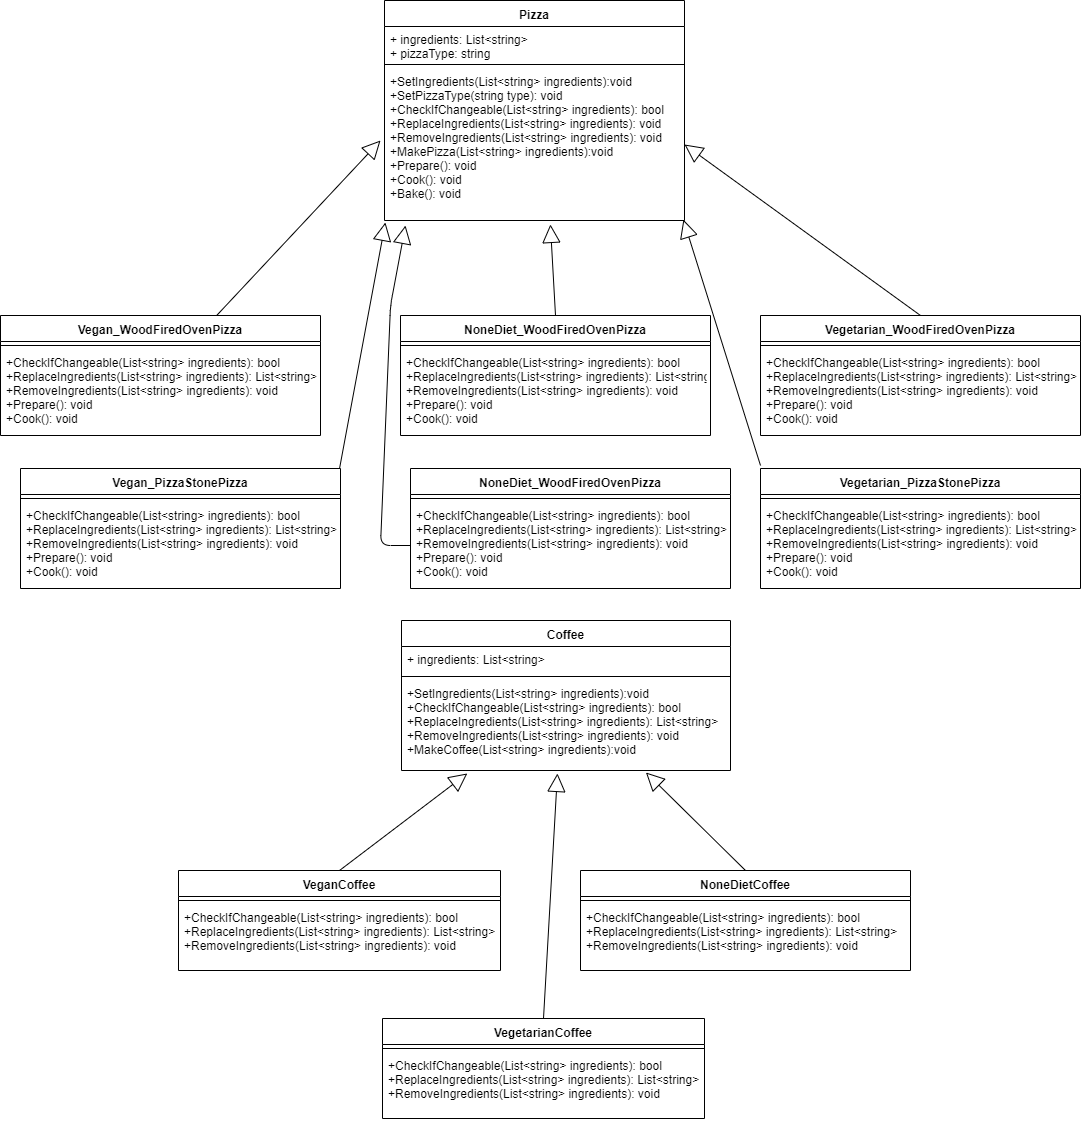

The diagram above was exported from draw.io. Its source (the exported page's mxGraphModel, read from the mxfile embedded in the PNG):
<mxGraphModel dx="1182" dy="715" grid="1" gridSize="10" guides="1" tooltips="1" connect="1" arrows="1" fold="1" page="1" pageScale="1" pageWidth="1169" pageHeight="827" math="0" shadow="0">
  <root>
    <mxCell id="0" />
    <mxCell id="1" parent="0" />
    <mxCell id="WJiavjVWi5YrfynynHwX-58" value="Vegan_WoodFiredOvenPizza" style="swimlane;fontStyle=1;align=center;verticalAlign=top;childLayout=stackLayout;horizontal=1;startSize=26;horizontalStack=0;resizeParent=1;resizeParentMax=0;resizeLast=0;collapsible=1;marginBottom=0;" parent="1" vertex="1">
      <mxGeometry x="50" y="325" width="320" height="120" as="geometry" />
    </mxCell>
    <mxCell id="WJiavjVWi5YrfynynHwX-60" value="" style="line;strokeWidth=1;fillColor=none;align=left;verticalAlign=middle;spacingTop=-1;spacingLeft=3;spacingRight=3;rotatable=0;labelPosition=right;points=[];portConstraint=eastwest;" parent="WJiavjVWi5YrfynynHwX-58" vertex="1">
      <mxGeometry y="26" width="320" height="8" as="geometry" />
    </mxCell>
    <mxCell id="WJiavjVWi5YrfynynHwX-61" value="+CheckIfChangeable(List&lt;string&gt; ingredients): bool&#10;+ReplaceIngredients(List&lt;string&gt; ingredients): List&lt;string&gt;&#10;+RemoveIngredients(List&lt;string&gt; ingredients): void&#10;+Prepare(): void&#10;+Cook(): void" style="text;strokeColor=none;fillColor=none;align=left;verticalAlign=top;spacingLeft=4;spacingRight=4;overflow=hidden;rotatable=0;points=[[0,0.5],[1,0.5]];portConstraint=eastwest;" parent="WJiavjVWi5YrfynynHwX-58" vertex="1">
      <mxGeometry y="34" width="320" height="86" as="geometry" />
    </mxCell>
    <mxCell id="WJiavjVWi5YrfynynHwX-62" value="Vegetarian_WoodFiredOvenPizza" style="swimlane;fontStyle=1;align=center;verticalAlign=top;childLayout=stackLayout;horizontal=1;startSize=26;horizontalStack=0;resizeParent=1;resizeParentMax=0;resizeLast=0;collapsible=1;marginBottom=0;" parent="1" vertex="1">
      <mxGeometry x="810" y="325" width="320" height="120" as="geometry" />
    </mxCell>
    <mxCell id="WJiavjVWi5YrfynynHwX-63" value="" style="line;strokeWidth=1;fillColor=none;align=left;verticalAlign=middle;spacingTop=-1;spacingLeft=3;spacingRight=3;rotatable=0;labelPosition=right;points=[];portConstraint=eastwest;" parent="WJiavjVWi5YrfynynHwX-62" vertex="1">
      <mxGeometry y="26" width="320" height="8" as="geometry" />
    </mxCell>
    <mxCell id="WJiavjVWi5YrfynynHwX-64" value="+CheckIfChangeable(List&lt;string&gt; ingredients): bool&#10;+ReplaceIngredients(List&lt;string&gt; ingredients): List&lt;string&gt;&#10;+RemoveIngredients(List&lt;string&gt; ingredients): void&#10;+Prepare(): void&#10;+Cook(): void" style="text;strokeColor=none;fillColor=none;align=left;verticalAlign=top;spacingLeft=4;spacingRight=4;overflow=hidden;rotatable=0;points=[[0,0.5],[1,0.5]];portConstraint=eastwest;" parent="WJiavjVWi5YrfynynHwX-62" vertex="1">
      <mxGeometry y="34" width="320" height="86" as="geometry" />
    </mxCell>
    <mxCell id="WJiavjVWi5YrfynynHwX-68" value="" style="endArrow=block;endSize=16;endFill=0;html=1;" parent="1" source="WJiavjVWi5YrfynynHwX-58" edge="1">
      <mxGeometry width="160" relative="1" as="geometry">
        <mxPoint x="437" y="200" as="sourcePoint" />
        <mxPoint x="430" y="150" as="targetPoint" />
      </mxGeometry>
    </mxCell>
    <mxCell id="WJiavjVWi5YrfynynHwX-69" value="" style="endArrow=block;endSize=16;endFill=0;html=1;exitX=0.5;exitY=0;exitDx=0;exitDy=0;entryX=1;entryY=0.5;entryDx=0;entryDy=0;" parent="1" source="WJiavjVWi5YrfynynHwX-62" target="bOhgPZv443zshsSKOI5b-4" edge="1">
      <mxGeometry width="160" relative="1" as="geometry">
        <mxPoint x="447" y="210" as="sourcePoint" />
        <mxPoint x="742" y="136" as="targetPoint" />
      </mxGeometry>
    </mxCell>
    <mxCell id="WJiavjVWi5YrfynynHwX-70" value="" style="endArrow=block;endSize=16;endFill=0;html=1;exitX=0.5;exitY=0;exitDx=0;exitDy=0;entryX=0.553;entryY=1.026;entryDx=0;entryDy=0;entryPerimeter=0;" parent="1" source="WJiavjVWi5YrfynynHwX-94" edge="1" target="bOhgPZv443zshsSKOI5b-4">
      <mxGeometry width="160" relative="1" as="geometry">
        <mxPoint x="590" y="329" as="sourcePoint" />
        <mxPoint x="588" y="257" as="targetPoint" />
      </mxGeometry>
    </mxCell>
    <mxCell id="WJiavjVWi5YrfynynHwX-87" value="Vegan_PizzaStonePizza" style="swimlane;fontStyle=1;align=center;verticalAlign=top;childLayout=stackLayout;horizontal=1;startSize=26;horizontalStack=0;resizeParent=1;resizeParentMax=0;resizeLast=0;collapsible=1;marginBottom=0;" parent="1" vertex="1">
      <mxGeometry x="70" y="478" width="320" height="120" as="geometry" />
    </mxCell>
    <mxCell id="WJiavjVWi5YrfynynHwX-88" value="" style="line;strokeWidth=1;fillColor=none;align=left;verticalAlign=middle;spacingTop=-1;spacingLeft=3;spacingRight=3;rotatable=0;labelPosition=right;points=[];portConstraint=eastwest;" parent="WJiavjVWi5YrfynynHwX-87" vertex="1">
      <mxGeometry y="26" width="320" height="8" as="geometry" />
    </mxCell>
    <mxCell id="WJiavjVWi5YrfynynHwX-89" value="+CheckIfChangeable(List&lt;string&gt; ingredients): bool&#10;+ReplaceIngredients(List&lt;string&gt; ingredients): List&lt;string&gt;&#10;+RemoveIngredients(List&lt;string&gt; ingredients): void&#10;+Prepare(): void&#10;+Cook(): void" style="text;strokeColor=none;fillColor=none;align=left;verticalAlign=top;spacingLeft=4;spacingRight=4;overflow=hidden;rotatable=0;points=[[0,0.5],[1,0.5]];portConstraint=eastwest;" parent="WJiavjVWi5YrfynynHwX-87" vertex="1">
      <mxGeometry y="34" width="320" height="86" as="geometry" />
    </mxCell>
    <mxCell id="WJiavjVWi5YrfynynHwX-90" value="" style="endArrow=block;endSize=16;endFill=0;html=1;exitX=0.997;exitY=0;exitDx=0;exitDy=0;exitPerimeter=0;entryX=0.003;entryY=1.013;entryDx=0;entryDy=0;entryPerimeter=0;" parent="1" source="WJiavjVWi5YrfynynHwX-87" edge="1" target="bOhgPZv443zshsSKOI5b-4">
      <mxGeometry width="160" relative="1" as="geometry">
        <mxPoint x="344.9230769230769" y="335" as="sourcePoint" />
        <mxPoint x="442" y="255" as="targetPoint" />
      </mxGeometry>
    </mxCell>
    <mxCell id="WJiavjVWi5YrfynynHwX-91" value="Vegetarian_PizzaStonePizza" style="swimlane;fontStyle=1;align=center;verticalAlign=top;childLayout=stackLayout;horizontal=1;startSize=26;horizontalStack=0;resizeParent=1;resizeParentMax=0;resizeLast=0;collapsible=1;marginBottom=0;" parent="1" vertex="1">
      <mxGeometry x="810" y="478" width="320" height="120" as="geometry" />
    </mxCell>
    <mxCell id="WJiavjVWi5YrfynynHwX-92" value="" style="line;strokeWidth=1;fillColor=none;align=left;verticalAlign=middle;spacingTop=-1;spacingLeft=3;spacingRight=3;rotatable=0;labelPosition=right;points=[];portConstraint=eastwest;" parent="WJiavjVWi5YrfynynHwX-91" vertex="1">
      <mxGeometry y="26" width="320" height="8" as="geometry" />
    </mxCell>
    <mxCell id="WJiavjVWi5YrfynynHwX-93" value="+CheckIfChangeable(List&lt;string&gt; ingredients): bool&#10;+ReplaceIngredients(List&lt;string&gt; ingredients): List&lt;string&gt;&#10;+RemoveIngredients(List&lt;string&gt; ingredients): void&#10;+Prepare(): void&#10;+Cook(): void" style="text;strokeColor=none;fillColor=none;align=left;verticalAlign=top;spacingLeft=4;spacingRight=4;overflow=hidden;rotatable=0;points=[[0,0.5],[1,0.5]];portConstraint=eastwest;" parent="WJiavjVWi5YrfynynHwX-91" vertex="1">
      <mxGeometry y="34" width="320" height="86" as="geometry" />
    </mxCell>
    <mxCell id="WJiavjVWi5YrfynynHwX-94" value="NoneDiet_WoodFiredOvenPizza" style="swimlane;fontStyle=1;align=center;verticalAlign=top;childLayout=stackLayout;horizontal=1;startSize=26;horizontalStack=0;resizeParent=1;resizeParentMax=0;resizeLast=0;collapsible=1;marginBottom=0;" parent="1" vertex="1">
      <mxGeometry x="450" y="325" width="310" height="120" as="geometry" />
    </mxCell>
    <mxCell id="WJiavjVWi5YrfynynHwX-95" value="" style="line;strokeWidth=1;fillColor=none;align=left;verticalAlign=middle;spacingTop=-1;spacingLeft=3;spacingRight=3;rotatable=0;labelPosition=right;points=[];portConstraint=eastwest;" parent="WJiavjVWi5YrfynynHwX-94" vertex="1">
      <mxGeometry y="26" width="310" height="8" as="geometry" />
    </mxCell>
    <mxCell id="WJiavjVWi5YrfynynHwX-96" value="+CheckIfChangeable(List&lt;string&gt; ingredients): bool&#10;+ReplaceIngredients(List&lt;string&gt; ingredients): List&lt;string&gt;&#10;+RemoveIngredients(List&lt;string&gt; ingredients): void&#10;+Prepare(): void&#10;+Cook(): void" style="text;strokeColor=none;fillColor=none;align=left;verticalAlign=top;spacingLeft=4;spacingRight=4;overflow=hidden;rotatable=0;points=[[0,0.5],[1,0.5]];portConstraint=eastwest;" parent="WJiavjVWi5YrfynynHwX-94" vertex="1">
      <mxGeometry y="34" width="310" height="86" as="geometry" />
    </mxCell>
    <mxCell id="WJiavjVWi5YrfynynHwX-97" value="NoneDiet_WoodFiredOvenPizza" style="swimlane;fontStyle=1;align=center;verticalAlign=top;childLayout=stackLayout;horizontal=1;startSize=26;horizontalStack=0;resizeParent=1;resizeParentMax=0;resizeLast=0;collapsible=1;marginBottom=0;" parent="1" vertex="1">
      <mxGeometry x="460" y="478" width="320" height="120" as="geometry" />
    </mxCell>
    <mxCell id="WJiavjVWi5YrfynynHwX-98" value="" style="line;strokeWidth=1;fillColor=none;align=left;verticalAlign=middle;spacingTop=-1;spacingLeft=3;spacingRight=3;rotatable=0;labelPosition=right;points=[];portConstraint=eastwest;" parent="WJiavjVWi5YrfynynHwX-97" vertex="1">
      <mxGeometry y="26" width="320" height="8" as="geometry" />
    </mxCell>
    <mxCell id="WJiavjVWi5YrfynynHwX-99" value="+CheckIfChangeable(List&lt;string&gt; ingredients): bool&#10;+ReplaceIngredients(List&lt;string&gt; ingredients): List&lt;string&gt;&#10;+RemoveIngredients(List&lt;string&gt; ingredients): void&#10;+Prepare(): void&#10;+Cook(): void" style="text;strokeColor=none;fillColor=none;align=left;verticalAlign=top;spacingLeft=4;spacingRight=4;overflow=hidden;rotatable=0;points=[[0,0.5],[1,0.5]];portConstraint=eastwest;" parent="WJiavjVWi5YrfynynHwX-97" vertex="1">
      <mxGeometry y="34" width="320" height="86" as="geometry" />
    </mxCell>
    <mxCell id="WJiavjVWi5YrfynynHwX-100" value="" style="endArrow=block;endSize=16;endFill=0;html=1;entryX=1.003;entryY=0.756;entryDx=0;entryDy=0;entryPerimeter=0;" parent="1" edge="1">
      <mxGeometry width="160" relative="1" as="geometry">
        <mxPoint x="810" y="475" as="sourcePoint" />
        <mxPoint x="732.9000000000001" y="229.15999999999997" as="targetPoint" />
      </mxGeometry>
    </mxCell>
    <mxCell id="WJiavjVWi5YrfynynHwX-101" value="" style="endArrow=block;endSize=16;endFill=0;html=1;exitX=0;exitY=0.5;exitDx=0;exitDy=0;entryX=0.07;entryY=1.033;entryDx=0;entryDy=0;entryPerimeter=0;" parent="1" source="WJiavjVWi5YrfynynHwX-99" target="bOhgPZv443zshsSKOI5b-4" edge="1">
      <mxGeometry width="160" relative="1" as="geometry">
        <mxPoint x="630" y="345" as="sourcePoint" />
        <mxPoint x="509.0999999999999" y="257.21000000000004" as="targetPoint" />
        <Array as="points">
          <mxPoint x="430" y="555" />
          <mxPoint x="440" y="315" />
        </Array>
      </mxGeometry>
    </mxCell>
    <mxCell id="bOhgPZv443zshsSKOI5b-1" value="Pizza" style="swimlane;fontStyle=1;align=center;verticalAlign=top;childLayout=stackLayout;horizontal=1;startSize=26;horizontalStack=0;resizeParent=1;resizeParentMax=0;resizeLast=0;collapsible=1;marginBottom=0;" vertex="1" parent="1">
      <mxGeometry x="434" y="10" width="300" height="220" as="geometry" />
    </mxCell>
    <mxCell id="bOhgPZv443zshsSKOI5b-2" value="+ ingredients: List&lt;string&gt;&#10;+ pizzaType: string" style="text;strokeColor=none;fillColor=none;align=left;verticalAlign=top;spacingLeft=4;spacingRight=4;overflow=hidden;rotatable=0;points=[[0,0.5],[1,0.5]];portConstraint=eastwest;" vertex="1" parent="bOhgPZv443zshsSKOI5b-1">
      <mxGeometry y="26" width="300" height="34" as="geometry" />
    </mxCell>
    <mxCell id="bOhgPZv443zshsSKOI5b-3" value="" style="line;strokeWidth=1;fillColor=none;align=left;verticalAlign=middle;spacingTop=-1;spacingLeft=3;spacingRight=3;rotatable=0;labelPosition=right;points=[];portConstraint=eastwest;" vertex="1" parent="bOhgPZv443zshsSKOI5b-1">
      <mxGeometry y="60" width="300" height="8" as="geometry" />
    </mxCell>
    <mxCell id="bOhgPZv443zshsSKOI5b-4" value="+SetIngredients(List&lt;string&gt; ingredients):void&#10;+SetPizzaType(string type): void&#10;+CheckIfChangeable(List&lt;string&gt; ingredients): bool&#10;+ReplaceIngredients(List&lt;string&gt; ingredients): void&#10;+RemoveIngredients(List&lt;string&gt; ingredients): void&#10;+MakePizza(List&lt;string&gt; ingredients):void&#10;+Prepare(): void&#10;+Cook(): void&#10;+Bake(): void" style="text;strokeColor=none;fillColor=none;align=left;verticalAlign=top;spacingLeft=4;spacingRight=4;overflow=hidden;rotatable=0;points=[[0,0.5],[1,0.5]];portConstraint=eastwest;" vertex="1" parent="bOhgPZv443zshsSKOI5b-1">
      <mxGeometry y="68" width="300" height="152" as="geometry" />
    </mxCell>
    <mxCell id="bOhgPZv443zshsSKOI5b-6" value="Coffee" style="swimlane;fontStyle=1;align=center;verticalAlign=top;childLayout=stackLayout;horizontal=1;startSize=26;horizontalStack=0;resizeParent=1;resizeParentMax=0;resizeLast=0;collapsible=1;marginBottom=0;" vertex="1" parent="1">
      <mxGeometry x="451" y="630" width="329" height="150" as="geometry" />
    </mxCell>
    <mxCell id="bOhgPZv443zshsSKOI5b-7" value="+ ingredients: List&lt;string&gt;&#10;" style="text;strokeColor=none;fillColor=none;align=left;verticalAlign=top;spacingLeft=4;spacingRight=4;overflow=hidden;rotatable=0;points=[[0,0.5],[1,0.5]];portConstraint=eastwest;" vertex="1" parent="bOhgPZv443zshsSKOI5b-6">
      <mxGeometry y="26" width="329" height="26" as="geometry" />
    </mxCell>
    <mxCell id="bOhgPZv443zshsSKOI5b-8" value="" style="line;strokeWidth=1;fillColor=none;align=left;verticalAlign=middle;spacingTop=-1;spacingLeft=3;spacingRight=3;rotatable=0;labelPosition=right;points=[];portConstraint=eastwest;" vertex="1" parent="bOhgPZv443zshsSKOI5b-6">
      <mxGeometry y="52" width="329" height="8" as="geometry" />
    </mxCell>
    <mxCell id="bOhgPZv443zshsSKOI5b-9" value="+SetIngredients(List&lt;string&gt; ingredients):void&#10;+CheckIfChangeable(List&lt;string&gt; ingredients): bool&#10;+ReplaceIngredients(List&lt;string&gt; ingredients): List&lt;string&gt;&#10;+RemoveIngredients(List&lt;string&gt; ingredients): void&#10;+MakeCoffee(List&lt;string&gt; ingredients):void" style="text;strokeColor=none;fillColor=none;align=left;verticalAlign=top;spacingLeft=4;spacingRight=4;overflow=hidden;rotatable=0;points=[[0,0.5],[1,0.5]];portConstraint=eastwest;" vertex="1" parent="bOhgPZv443zshsSKOI5b-6">
      <mxGeometry y="60" width="329" height="90" as="geometry" />
    </mxCell>
    <mxCell id="bOhgPZv443zshsSKOI5b-10" value="VeganCoffee" style="swimlane;fontStyle=1;align=center;verticalAlign=top;childLayout=stackLayout;horizontal=1;startSize=26;horizontalStack=0;resizeParent=1;resizeParentMax=0;resizeLast=0;collapsible=1;marginBottom=0;" vertex="1" parent="1">
      <mxGeometry x="228" y="880" width="322" height="100" as="geometry" />
    </mxCell>
    <mxCell id="bOhgPZv443zshsSKOI5b-11" value="" style="line;strokeWidth=1;fillColor=none;align=left;verticalAlign=middle;spacingTop=-1;spacingLeft=3;spacingRight=3;rotatable=0;labelPosition=right;points=[];portConstraint=eastwest;" vertex="1" parent="bOhgPZv443zshsSKOI5b-10">
      <mxGeometry y="26" width="322" height="8" as="geometry" />
    </mxCell>
    <mxCell id="bOhgPZv443zshsSKOI5b-12" value="+CheckIfChangeable(List&lt;string&gt; ingredients): bool&#10;+ReplaceIngredients(List&lt;string&gt; ingredients): List&lt;string&gt;&#10;+RemoveIngredients(List&lt;string&gt; ingredients): void" style="text;strokeColor=none;fillColor=none;align=left;verticalAlign=top;spacingLeft=4;spacingRight=4;overflow=hidden;rotatable=0;points=[[0,0.5],[1,0.5]];portConstraint=eastwest;" vertex="1" parent="bOhgPZv443zshsSKOI5b-10">
      <mxGeometry y="34" width="322" height="66" as="geometry" />
    </mxCell>
    <mxCell id="bOhgPZv443zshsSKOI5b-13" value="NoneDietCoffee" style="swimlane;fontStyle=1;align=center;verticalAlign=top;childLayout=stackLayout;horizontal=1;startSize=26;horizontalStack=0;resizeParent=1;resizeParentMax=0;resizeLast=0;collapsible=1;marginBottom=0;" vertex="1" parent="1">
      <mxGeometry x="630" y="880" width="330" height="100" as="geometry" />
    </mxCell>
    <mxCell id="bOhgPZv443zshsSKOI5b-14" value="" style="line;strokeWidth=1;fillColor=none;align=left;verticalAlign=middle;spacingTop=-1;spacingLeft=3;spacingRight=3;rotatable=0;labelPosition=right;points=[];portConstraint=eastwest;" vertex="1" parent="bOhgPZv443zshsSKOI5b-13">
      <mxGeometry y="26" width="330" height="8" as="geometry" />
    </mxCell>
    <mxCell id="bOhgPZv443zshsSKOI5b-15" value="+CheckIfChangeable(List&lt;string&gt; ingredients): bool&#10;+ReplaceIngredients(List&lt;string&gt; ingredients): List&lt;string&gt;&#10;+RemoveIngredients(List&lt;string&gt; ingredients): void" style="text;strokeColor=none;fillColor=none;align=left;verticalAlign=top;spacingLeft=4;spacingRight=4;overflow=hidden;rotatable=0;points=[[0,0.5],[1,0.5]];portConstraint=eastwest;" vertex="1" parent="bOhgPZv443zshsSKOI5b-13">
      <mxGeometry y="34" width="330" height="66" as="geometry" />
    </mxCell>
    <mxCell id="bOhgPZv443zshsSKOI5b-16" value="" style="endArrow=block;endSize=16;endFill=0;html=1;exitX=0.5;exitY=0;exitDx=0;exitDy=0;entryX=0.2;entryY=1.033;entryDx=0;entryDy=0;entryPerimeter=0;" edge="1" parent="1" source="bOhgPZv443zshsSKOI5b-10" target="bOhgPZv443zshsSKOI5b-9">
      <mxGeometry width="160" relative="1" as="geometry">
        <mxPoint x="446" y="790" as="sourcePoint" />
        <mxPoint x="488" y="780" as="targetPoint" />
      </mxGeometry>
    </mxCell>
    <mxCell id="bOhgPZv443zshsSKOI5b-17" value="" style="endArrow=block;endSize=16;endFill=0;html=1;exitX=0.5;exitY=0;exitDx=0;exitDy=0;entryX=0.743;entryY=1.022;entryDx=0;entryDy=0;entryPerimeter=0;" edge="1" parent="1" source="bOhgPZv443zshsSKOI5b-13" target="bOhgPZv443zshsSKOI5b-9">
      <mxGeometry width="160" relative="1" as="geometry">
        <mxPoint x="466" y="810" as="sourcePoint" />
        <mxPoint x="601" y="780" as="targetPoint" />
      </mxGeometry>
    </mxCell>
    <mxCell id="bOhgPZv443zshsSKOI5b-18" value="VegetarianCoffee" style="swimlane;fontStyle=1;align=center;verticalAlign=top;childLayout=stackLayout;horizontal=1;startSize=26;horizontalStack=0;resizeParent=1;resizeParentMax=0;resizeLast=0;collapsible=1;marginBottom=0;" vertex="1" parent="1">
      <mxGeometry x="432" y="1028" width="322" height="100" as="geometry" />
    </mxCell>
    <mxCell id="bOhgPZv443zshsSKOI5b-19" value="" style="line;strokeWidth=1;fillColor=none;align=left;verticalAlign=middle;spacingTop=-1;spacingLeft=3;spacingRight=3;rotatable=0;labelPosition=right;points=[];portConstraint=eastwest;" vertex="1" parent="bOhgPZv443zshsSKOI5b-18">
      <mxGeometry y="26" width="322" height="8" as="geometry" />
    </mxCell>
    <mxCell id="bOhgPZv443zshsSKOI5b-20" value="+CheckIfChangeable(List&lt;string&gt; ingredients): bool&#10;+ReplaceIngredients(List&lt;string&gt; ingredients): List&lt;string&gt;&#10;+RemoveIngredients(List&lt;string&gt; ingredients): void" style="text;strokeColor=none;fillColor=none;align=left;verticalAlign=top;spacingLeft=4;spacingRight=4;overflow=hidden;rotatable=0;points=[[0,0.5],[1,0.5]];portConstraint=eastwest;" vertex="1" parent="bOhgPZv443zshsSKOI5b-18">
      <mxGeometry y="34" width="322" height="66" as="geometry" />
    </mxCell>
    <mxCell id="bOhgPZv443zshsSKOI5b-21" value="" style="endArrow=block;endSize=16;endFill=0;html=1;exitX=0.5;exitY=0;exitDx=0;exitDy=0;entryX=0.474;entryY=1.033;entryDx=0;entryDy=0;entryPerimeter=0;" edge="1" parent="1" source="bOhgPZv443zshsSKOI5b-18" target="bOhgPZv443zshsSKOI5b-9">
      <mxGeometry width="160" relative="1" as="geometry">
        <mxPoint x="399" y="890" as="sourcePoint" />
        <mxPoint x="526.8" y="792.97" as="targetPoint" />
      </mxGeometry>
    </mxCell>
  </root>
</mxGraphModel>